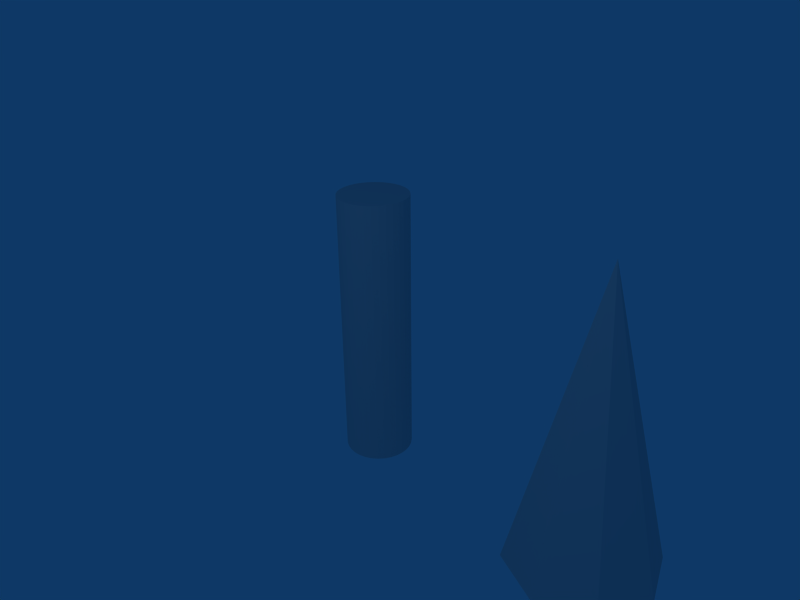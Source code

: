 # Source: wormduo.blend  (saved by Blender 2.49.2; exported with 4.5.12 LTS)
import bpy
from mathutils import Matrix  # noqa: F401  (used for matrix-valued properties, if any)

bpy.ops.wm.read_factory_settings(use_empty=True)
scene = bpy.context.scene
scene.name = 'Scene'

# ---- collections
col_collection_1 = bpy.data.collections.new('Collection 1'); scene.collection.children.link(col_collection_1)

# ---- world
world_world = bpy.data.worlds.new('World'); scene.world = world_world
world_world.color = (0.05656, 0.2208, 0.4)
world_world.use_sun_shadow = False
world_world.sun_shadow_jitter_overblur = 0.0
world_world.cycles.sampling_method = 'MANUAL'
world_world.cycles.sample_map_resolution = 256

# ---- cameras
cam_camera = bpy.data.cameras.new('Camera')
cam_camera.passepartout_alpha = 0.2
cam_camera.clip_end = 100.0
cam_camera.lens = 35.0
cam_camera.ortho_scale = 7.314
cam_camera.show_passepartout = False
cam_camera.show_safe_areas = True
cam_camera.dof.focus_distance = 0.0
cam_camera.dof.aperture_fstop = 128.0

# ---- lights
light_spot = bpy.data.lights.new('Spot', 'POINT')
light_spot.transmission_factor = 0.0
light_spot.cutoff_distance = 30.0
light_spot.energy = 100.0
light_spot.shadow_buffer_clip_start = 1.001
light_spot.shadow_soft_size = 1.0
light_spot.shadow_maximum_resolution = 0.006
light_spot.use_absolute_resolution = True
light_spot.cycles.use_multiple_importance_sampling = False

# ---- meshes
me_skinmesh = bpy.data.meshes.new('SkinMesh')
me_skinmesh.from_pydata([(0.3536, 0.3536, 0.0), (0.4157, 0.2778, 0.0), (0.4619, 0.1913, 0.0), (0.4904, 0.09755, 0.0), (0.5, 3.775e-08, 0.0), (0.4904, -0.09755, 0.0), (0.4619, -0.1913, 0.0), (0.4157, -0.2778, 0.0), (0.3536, -0.3536, 0.0), (0.2778, -0.4157, 0.0), (0.1913, -0.4619, 0.0), (0.09755, -0.4904, 0.0), (-1.629e-07, -0.5, 0.0), (-0.09755, -0.4904, 0.0), (-0.1913, -0.4619, 0.0), (-0.2778, -0.4157, 0.0), (-0.3536, -0.3536, 0.0), (-0.4157, -0.2778, 0.0), (-0.4619, -0.1913, 0.0), (-0.4904, -0.09754, 0.0), (-0.5, 4.828e-07, 0.0), (-0.4904, 0.09755, 0.0), (-0.4619, 0.1913, 0.0), (-0.4157, 0.2778, 0.0), (-0.3536, 0.3536, 0.0), (-0.2778, 0.4157, 0.0), (-0.1913, 0.4619, 0.0), (-0.09754, 0.4904, 0.0), (8.027e-07, 0.5, 0.0), (0.09755, 0.4904, 0.0), (0.1913, 0.4619, 0.0), (0.2778, 0.4157, 0.0), (0.3536, 0.3536, 4.0), (0.4157, 0.2778, 4.0), (0.4619, 0.1913, 4.0), (0.4904, 0.09754, 4.0), (0.5, -1.123e-06, 4.0), (0.4904, -0.09755, 4.0), (0.4619, -0.1913, 4.0), (0.4157, -0.2778, 4.0), (0.3536, -0.3536, 4.0), (0.2778, -0.4157, 4.0), (0.1913, -0.4619, 4.0), (0.09755, -0.4904, 4.0), (4.649e-07, -0.5, 4.0), (-0.09754, -0.4904, 4.0), (-0.1913, -0.4619, 4.0), (-0.2778, -0.4157, 4.0), (-0.3536, -0.3536, 4.0), (-0.4157, -0.2778, 4.0), (-0.4619, -0.1913, 4.0), (-0.4904, -0.09755, 4.0), (-0.5, -2.052e-06, 4.0), (-0.4904, 0.09754, 4.0), (-0.4619, 0.1913, 4.0), (-0.4157, 0.2778, 4.0), (-0.3536, 0.3536, 4.0), (-0.2778, 0.4157, 4.0), (-0.1913, 0.4619, 4.0), (-0.09755, 0.4904, 4.0), (-3.64e-06, 0.5, 4.0), (0.09754, 0.4904, 4.0), (0.1913, 0.4619, 4.0), (0.2778, 0.4157, 4.0), (0.0, 0.0, 0.0), (0.0, 0.0, 4.0), (0.4157, 0.2778, 0.3636), (0.4157, 0.2778, 0.7273), (0.4157, 0.2778, 1.091), (0.4157, 0.2778, 1.455), (0.4157, 0.2778, 1.818), (0.4157, 0.2778, 2.182), (0.4157, 0.2778, 2.545), (0.4157, 0.2778, 2.909), (0.4157, 0.2778, 3.273), (0.4157, 0.2778, 3.636), (0.3536, 0.3536, 0.3636), (0.3536, 0.3536, 0.7273), (0.3536, 0.3536, 1.091), (0.3536, 0.3536, 1.455), (0.3536, 0.3536, 1.818), (0.3536, 0.3536, 2.182), (0.3536, 0.3536, 2.545), (0.3536, 0.3536, 2.909), (0.3536, 0.3536, 3.273), (0.3536, 0.3536, 3.636), (0.4619, 0.1913, 0.3636), (0.4619, 0.1913, 0.7273), (0.4619, 0.1913, 1.091), (0.4619, 0.1913, 1.455), (0.4619, 0.1913, 1.818), (0.4619, 0.1913, 2.182), (0.4619, 0.1913, 2.545), (0.4619, 0.1913, 2.909), (0.4619, 0.1913, 3.273), (0.4619, 0.1913, 3.636), (0.4904, 0.09755, 0.3636), (0.4904, 0.09754, 0.7273), (0.4904, 0.09754, 1.091), (0.4904, 0.09754, 1.455), (0.4904, 0.09754, 1.818), (0.4904, 0.09754, 2.182), (0.4904, 0.09754, 2.545), (0.4904, 0.09754, 2.909), (0.4904, 0.09754, 3.273), (0.4904, 0.09754, 3.636), (0.5, -6.773e-08, 0.3636), (0.5, -1.732e-07, 0.7273), (0.5, -2.787e-07, 1.091), (0.5, -3.842e-07, 1.455), (0.5, -4.897e-07, 1.818), (0.5, -5.951e-07, 2.182), (0.5, -7.006e-07, 2.545), (0.5, -8.061e-07, 2.909), (0.5, -9.116e-07, 3.273), (0.5, -1.017e-06, 3.636), (0.4904, -0.09755, 0.3636), (0.4904, -0.09755, 0.7273), (0.4904, -0.09755, 1.091), (0.4904, -0.09755, 1.455), (0.4904, -0.09755, 1.818), (0.4904, -0.09755, 2.182), (0.4904, -0.09755, 2.545), (0.4904, -0.09755, 2.909), (0.4904, -0.09755, 3.273), (0.4904, -0.09755, 3.636), (0.4619, -0.1913, 0.3636), (0.4619, -0.1913, 0.7273), (0.4619, -0.1913, 1.091), (0.4619, -0.1913, 1.455), (0.4619, -0.1913, 1.818), (0.4619, -0.1913, 2.182), (0.4619, -0.1913, 2.545), (0.4619, -0.1913, 2.909), (0.4619, -0.1913, 3.273), (0.4619, -0.1913, 3.636), (0.4157, -0.2778, 0.3636), (0.4157, -0.2778, 0.7273), (0.4157, -0.2778, 1.091), (0.4157, -0.2778, 1.455), (0.4157, -0.2778, 1.818), (0.4157, -0.2778, 2.182), (0.4157, -0.2778, 2.545), (0.4157, -0.2778, 2.909), (0.4157, -0.2778, 3.273), (0.4157, -0.2778, 3.636), (0.3536, -0.3536, 0.3636), (0.3536, -0.3536, 0.7273), (0.3536, -0.3536, 1.091), (0.3536, -0.3536, 1.455), (0.3536, -0.3536, 1.818), (0.3536, -0.3536, 2.182), (0.3536, -0.3536, 2.545), (0.3536, -0.3536, 2.909), (0.3536, -0.3536, 3.273), (0.3536, -0.3536, 3.636), (0.2778, -0.4157, 0.3636), (0.2778, -0.4157, 0.7273), (0.2778, -0.4157, 1.091), (0.2778, -0.4157, 1.455), (0.2778, -0.4157, 1.818), (0.2778, -0.4157, 2.182), (0.2778, -0.4157, 2.545), (0.2778, -0.4157, 2.909), (0.2778, -0.4157, 3.273), (0.2778, -0.4157, 3.636), (0.1913, -0.4619, 0.3636), (0.1913, -0.4619, 0.7273), (0.1913, -0.4619, 1.091), (0.1913, -0.4619, 1.455), (0.1913, -0.4619, 1.818), (0.1913, -0.4619, 2.182), (0.1913, -0.4619, 2.545), (0.1913, -0.4619, 2.909), (0.1913, -0.4619, 3.273), (0.1913, -0.4619, 3.636), (0.09755, -0.4904, 0.3636), (0.09755, -0.4904, 0.7273), (0.09755, -0.4904, 1.091), (0.09755, -0.4904, 1.455), (0.09755, -0.4904, 1.818), (0.09755, -0.4904, 2.182), (0.09755, -0.4904, 2.545), (0.09755, -0.4904, 2.909), (0.09755, -0.4904, 3.273), (0.09755, -0.4904, 3.636), (-1.058e-07, -0.5, 0.3636), (-4.877e-08, -0.5, 0.7273), (8.306e-09, -0.5, 1.091), (6.538e-08, -0.5, 1.455), (1.225e-07, -0.5, 1.818), (1.795e-07, -0.5, 2.182), (2.366e-07, -0.5, 2.545), (2.937e-07, -0.5, 2.909), (3.508e-07, -0.5, 3.273), (4.078e-07, -0.5, 3.636), (-0.09755, -0.4904, 0.3636), (-0.09755, -0.4904, 0.7273), (-0.09755, -0.4904, 1.091), (-0.09755, -0.4904, 1.455), (-0.09754, -0.4904, 1.818), (-0.09754, -0.4904, 2.182), (-0.09754, -0.4904, 2.545), (-0.09754, -0.4904, 2.909), (-0.09754, -0.4904, 3.273), (-0.09754, -0.4904, 3.636), (-0.1913, -0.4619, 0.3636), (-0.1913, -0.4619, 0.7273), (-0.1913, -0.4619, 1.091), (-0.1913, -0.4619, 1.455), (-0.1913, -0.4619, 1.818), (-0.1913, -0.4619, 2.182), (-0.1913, -0.4619, 2.545), (-0.1913, -0.4619, 2.909), (-0.1913, -0.4619, 3.273), (-0.1913, -0.4619, 3.636), (-0.2778, -0.4157, 0.3636), (-0.2778, -0.4157, 0.7273), (-0.2778, -0.4157, 1.091), (-0.2778, -0.4157, 1.455), (-0.2778, -0.4157, 1.818), (-0.2778, -0.4157, 2.182), (-0.2778, -0.4157, 2.545), (-0.2778, -0.4157, 2.909), (-0.2778, -0.4157, 3.273), (-0.2778, -0.4157, 3.636), (-0.3536, -0.3536, 0.3636), (-0.3536, -0.3536, 0.7273), (-0.3536, -0.3536, 1.091), (-0.3536, -0.3536, 1.455), (-0.3536, -0.3536, 1.818), (-0.3536, -0.3536, 2.182), (-0.3536, -0.3536, 2.545), (-0.3536, -0.3536, 2.909), (-0.3536, -0.3536, 3.273), (-0.3536, -0.3536, 3.636), (-0.4157, -0.2778, 0.3636), (-0.4157, -0.2778, 0.7273), (-0.4157, -0.2778, 1.091), (-0.4157, -0.2778, 1.455), (-0.4157, -0.2778, 1.818), (-0.4157, -0.2778, 2.182), (-0.4157, -0.2778, 2.545), (-0.4157, -0.2778, 2.909), (-0.4157, -0.2778, 3.273), (-0.4157, -0.2778, 3.636), (-0.4619, -0.1913, 0.3636), (-0.4619, -0.1913, 0.7273), (-0.4619, -0.1913, 1.091), (-0.4619, -0.1913, 1.455), (-0.4619, -0.1913, 1.818), (-0.4619, -0.1913, 2.182), (-0.4619, -0.1913, 2.545), (-0.4619, -0.1913, 2.909), (-0.4619, -0.1913, 3.273), (-0.4619, -0.1913, 3.636), (-0.4904, -0.09754, 0.3636), (-0.4904, -0.09755, 0.7273), (-0.4904, -0.09755, 1.091), (-0.4904, -0.09755, 1.455), (-0.4904, -0.09755, 1.818), (-0.4904, -0.09755, 2.182), (-0.4904, -0.09755, 2.545), (-0.4904, -0.09755, 2.909), (-0.4904, -0.09755, 3.273), (-0.4904, -0.09755, 3.636), (-0.5, 2.523e-07, 0.3636), (-0.5, 2.186e-08, 0.7273), (-0.5, -2.086e-07, 1.091), (-0.5, -4.391e-07, 1.455), (-0.5, -6.696e-07, 1.818), (-0.5, -9e-07, 2.182), (-0.5, -1.13e-06, 2.545), (-0.5, -1.361e-06, 2.909), (-0.5, -1.591e-06, 3.273), (-0.5, -1.822e-06, 3.636), (-0.4904, 0.09755, 0.3636), (-0.4904, 0.09755, 0.7273), (-0.4904, 0.09754, 1.091), (-0.4904, 0.09754, 1.455), (-0.4904, 0.09754, 1.818), (-0.4904, 0.09754, 2.182), (-0.4904, 0.09754, 2.545), (-0.4904, 0.09754, 2.909), (-0.4904, 0.09754, 3.273), (-0.4904, 0.09754, 3.636), (-0.4619, 0.1913, 0.3636), (-0.4619, 0.1913, 0.7273), (-0.4619, 0.1913, 1.091), (-0.4619, 0.1913, 1.455), (-0.4619, 0.1913, 1.818), (-0.4619, 0.1913, 2.182), (-0.4619, 0.1913, 2.545), (-0.4619, 0.1913, 2.909), (-0.4619, 0.1913, 3.273), (-0.4619, 0.1913, 3.636), (-0.4157, 0.2778, 0.3636), (-0.4157, 0.2778, 0.7273), (-0.4157, 0.2778, 1.091), (-0.4157, 0.2778, 1.455), (-0.4157, 0.2778, 1.818), (-0.4157, 0.2778, 2.182), (-0.4157, 0.2778, 2.545), (-0.4157, 0.2778, 2.909), (-0.4157, 0.2778, 3.273), (-0.4157, 0.2778, 3.636), (-0.3536, 0.3536, 0.3636), (-0.3536, 0.3536, 0.7273), (-0.3536, 0.3536, 1.091), (-0.3536, 0.3536, 1.455), (-0.3536, 0.3536, 1.818), (-0.3536, 0.3536, 2.182), (-0.3536, 0.3536, 2.545), (-0.3536, 0.3536, 2.909), (-0.3536, 0.3536, 3.273), (-0.3536, 0.3536, 3.636), (-0.2778, 0.4157, 0.3636), (-0.2778, 0.4157, 0.7273), (-0.2778, 0.4157, 1.091), (-0.2778, 0.4157, 1.455), (-0.2778, 0.4157, 1.818), (-0.2778, 0.4157, 2.182), (-0.2778, 0.4157, 2.545), (-0.2778, 0.4157, 2.909), (-0.2778, 0.4157, 3.273), (-0.2778, 0.4157, 3.636), (-0.1913, 0.4619, 0.3636), (-0.1913, 0.4619, 0.7273), (-0.1913, 0.4619, 1.091), (-0.1913, 0.4619, 1.455), (-0.1913, 0.4619, 1.818), (-0.1913, 0.4619, 2.182), (-0.1913, 0.4619, 2.545), (-0.1913, 0.4619, 2.909), (-0.1913, 0.4619, 3.273), (-0.1913, 0.4619, 3.636), (-0.09754, 0.4904, 0.3636), (-0.09755, 0.4904, 0.7273), (-0.09755, 0.4904, 1.091), (-0.09755, 0.4904, 1.455), (-0.09755, 0.4904, 1.818), (-0.09755, 0.4904, 2.182), (-0.09755, 0.4904, 2.545), (-0.09755, 0.4904, 2.909), (-0.09755, 0.4904, 3.273), (-0.09755, 0.4904, 3.636), (3.988e-07, 0.5, 0.3636), (-5.054e-09, 0.5, 0.7273), (-4.089e-07, 0.5, 1.091), (-8.128e-07, 0.5, 1.455), (-1.217e-06, 0.5, 1.818), (-1.621e-06, 0.5, 2.182), (-2.024e-06, 0.5, 2.545), (-2.428e-06, 0.5, 2.909), (-2.832e-06, 0.5, 3.273), (-3.236e-06, 0.5, 3.636), (0.09755, 0.4904, 0.3636), (0.09755, 0.4904, 0.7273), (0.09754, 0.4904, 1.091), (0.09754, 0.4904, 1.455), (0.09754, 0.4904, 1.818), (0.09754, 0.4904, 2.182), (0.09754, 0.4904, 2.545), (0.09754, 0.4904, 2.909), (0.09754, 0.4904, 3.273), (0.09754, 0.4904, 3.636), (0.1913, 0.4619, 0.3636), (0.1913, 0.4619, 0.7273), (0.1913, 0.4619, 1.091), (0.1913, 0.4619, 1.455), (0.1913, 0.4619, 1.818), (0.1913, 0.4619, 2.182), (0.1913, 0.4619, 2.545), (0.1913, 0.4619, 2.909), (0.1913, 0.4619, 3.273), (0.1913, 0.4619, 3.636), (0.2778, 0.4157, 0.3636), (0.2778, 0.4157, 0.7273), (0.2778, 0.4157, 1.091), (0.2778, 0.4157, 1.455), (0.2778, 0.4157, 1.818), (0.2778, 0.4157, 2.182), (0.2778, 0.4157, 2.545), (0.2778, 0.4157, 2.909), (0.2778, 0.4157, 3.273), (0.2778, 0.4157, 3.636)], [], [(64, 0, 1), (65, 33, 32), (64, 1, 2), (65, 34, 33), (64, 2, 3), (65, 35, 34), (64, 3, 4), (65, 36, 35), (64, 4, 5), (65, 37, 36), (64, 5, 6), (65, 38, 37), (64, 6, 7), (65, 39, 38), (64, 7, 8), (65, 40, 39), (64, 8, 9), (65, 41, 40), (64, 9, 10), (65, 42, 41), (64, 10, 11), (65, 43, 42), (64, 11, 12), (65, 44, 43), (64, 12, 13), (65, 45, 44), (64, 13, 14), (65, 46, 45), (64, 14, 15), (65, 47, 46), (64, 15, 16), (65, 48, 47), (64, 16, 17), (65, 49, 48), (64, 17, 18), (65, 50, 49), (64, 18, 19), (65, 51, 50), (64, 19, 20), (65, 52, 51), (64, 20, 21), (65, 53, 52), (64, 21, 22), (65, 54, 53), (64, 22, 23), (65, 55, 54), (64, 23, 24), (65, 56, 55), (64, 24, 25), (65, 57, 56), (64, 25, 26), (65, 58, 57), (64, 26, 27), (65, 59, 58), (64, 27, 28), (65, 60, 59), (64, 28, 29), (65, 61, 60), (64, 29, 30), (65, 62, 61), (64, 30, 31), (65, 63, 62), (31, 0, 64), (65, 32, 63), (0, 76, 66, 1), (76, 77, 67, 66), (77, 78, 68, 67), (78, 79, 69, 68), (79, 80, 70, 69), (80, 81, 71, 70), (81, 82, 72, 71), (82, 83, 73, 72), (83, 84, 74, 73), (84, 85, 75, 74), (85, 32, 33, 75), (1, 66, 86, 2), (66, 67, 87, 86), (67, 68, 88, 87), (68, 69, 89, 88), (69, 70, 90, 89), (70, 71, 91, 90), (71, 72, 92, 91), (72, 73, 93, 92), (73, 74, 94, 93), (74, 75, 95, 94), (75, 33, 34, 95), (2, 86, 96, 3), (86, 87, 97, 96), (87, 88, 98, 97), (88, 89, 99, 98), (89, 90, 100, 99), (90, 91, 101, 100), (91, 92, 102, 101), (92, 93, 103, 102), (93, 94, 104, 103), (94, 95, 105, 104), (95, 34, 35, 105), (3, 96, 106, 4), (96, 97, 107, 106), (97, 98, 108, 107), (98, 99, 109, 108), (99, 100, 110, 109), (100, 101, 111, 110), (101, 102, 112, 111), (102, 103, 113, 112), (103, 104, 114, 113), (104, 105, 115, 114), (105, 35, 36, 115), (4, 106, 116, 5), (106, 107, 117, 116), (107, 108, 118, 117), (108, 109, 119, 118), (109, 110, 120, 119), (110, 111, 121, 120), (111, 112, 122, 121), (112, 113, 123, 122), (113, 114, 124, 123), (114, 115, 125, 124), (115, 36, 37, 125), (5, 116, 126, 6), (116, 117, 127, 126), (117, 118, 128, 127), (118, 119, 129, 128), (119, 120, 130, 129), (120, 121, 131, 130), (121, 122, 132, 131), (122, 123, 133, 132), (123, 124, 134, 133), (124, 125, 135, 134), (125, 37, 38, 135), (6, 126, 136, 7), (126, 127, 137, 136), (127, 128, 138, 137), (128, 129, 139, 138), (129, 130, 140, 139), (130, 131, 141, 140), (131, 132, 142, 141), (132, 133, 143, 142), (133, 134, 144, 143), (134, 135, 145, 144), (135, 38, 39, 145), (7, 136, 146, 8), (136, 137, 147, 146), (137, 138, 148, 147), (138, 139, 149, 148), (139, 140, 150, 149), (140, 141, 151, 150), (141, 142, 152, 151), (142, 143, 153, 152), (143, 144, 154, 153), (144, 145, 155, 154), (145, 39, 40, 155), (8, 146, 156, 9), (146, 147, 157, 156), (147, 148, 158, 157), (148, 149, 159, 158), (149, 150, 160, 159), (150, 151, 161, 160), (151, 152, 162, 161), (152, 153, 163, 162), (153, 154, 164, 163), (154, 155, 165, 164), (155, 40, 41, 165), (9, 156, 166, 10), (156, 157, 167, 166), (157, 158, 168, 167), (158, 159, 169, 168), (159, 160, 170, 169), (160, 161, 171, 170), (161, 162, 172, 171), (162, 163, 173, 172), (163, 164, 174, 173), (164, 165, 175, 174), (165, 41, 42, 175), (10, 166, 176, 11), (166, 167, 177, 176), (167, 168, 178, 177), (168, 169, 179, 178), (169, 170, 180, 179), (170, 171, 181, 180), (171, 172, 182, 181), (172, 173, 183, 182), (173, 174, 184, 183), (174, 175, 185, 184), (175, 42, 43, 185), (11, 176, 186, 12), (176, 177, 187, 186), (177, 178, 188, 187), (178, 179, 189, 188), (179, 180, 190, 189), (180, 181, 191, 190), (181, 182, 192, 191), (182, 183, 193, 192), (183, 184, 194, 193), (184, 185, 195, 194), (185, 43, 44, 195), (12, 186, 196, 13), (186, 187, 197, 196), (187, 188, 198, 197), (188, 189, 199, 198), (189, 190, 200, 199), (190, 191, 201, 200), (191, 192, 202, 201), (192, 193, 203, 202), (193, 194, 204, 203), (194, 195, 205, 204), (195, 44, 45, 205), (13, 196, 206, 14), (196, 197, 207, 206), (197, 198, 208, 207), (198, 199, 209, 208), (199, 200, 210, 209), (200, 201, 211, 210), (201, 202, 212, 211), (202, 203, 213, 212), (203, 204, 214, 213), (204, 205, 215, 214), (205, 45, 46, 215), (14, 206, 216, 15), (206, 207, 217, 216), (207, 208, 218, 217), (208, 209, 219, 218), (209, 210, 220, 219), (210, 211, 221, 220), (211, 212, 222, 221), (212, 213, 223, 222), (213, 214, 224, 223), (214, 215, 225, 224), (215, 46, 47, 225), (15, 216, 226, 16), (216, 217, 227, 226), (217, 218, 228, 227), (218, 219, 229, 228), (219, 220, 230, 229), (220, 221, 231, 230), (221, 222, 232, 231), (222, 223, 233, 232), (223, 224, 234, 233), (224, 225, 235, 234), (225, 47, 48, 235), (16, 226, 236, 17), (226, 227, 237, 236), (227, 228, 238, 237), (228, 229, 239, 238), (229, 230, 240, 239), (230, 231, 241, 240), (231, 232, 242, 241), (232, 233, 243, 242), (233, 234, 244, 243), (234, 235, 245, 244), (235, 48, 49, 245), (17, 236, 246, 18), (236, 237, 247, 246), (237, 238, 248, 247), (238, 239, 249, 248), (239, 240, 250, 249), (240, 241, 251, 250), (241, 242, 252, 251), (242, 243, 253, 252), (243, 244, 254, 253), (244, 245, 255, 254), (245, 49, 50, 255), (18, 246, 256, 19), (246, 247, 257, 256), (247, 248, 258, 257), (248, 249, 259, 258), (249, 250, 260, 259), (250, 251, 261, 260), (251, 252, 262, 261), (252, 253, 263, 262), (253, 254, 264, 263), (254, 255, 265, 264), (255, 50, 51, 265), (19, 256, 266, 20), (256, 257, 267, 266), (257, 258, 268, 267), (258, 259, 269, 268), (259, 260, 270, 269), (260, 261, 271, 270), (261, 262, 272, 271), (262, 263, 273, 272), (263, 264, 274, 273), (264, 265, 275, 274), (265, 51, 52, 275), (20, 266, 276, 21), (266, 267, 277, 276), (267, 268, 278, 277), (268, 269, 279, 278), (269, 270, 280, 279), (270, 271, 281, 280), (271, 272, 282, 281), (272, 273, 283, 282), (273, 274, 284, 283), (274, 275, 285, 284), (275, 52, 53, 285), (21, 276, 286, 22), (276, 277, 287, 286), (277, 278, 288, 287), (278, 279, 289, 288), (279, 280, 290, 289), (280, 281, 291, 290), (281, 282, 292, 291), (282, 283, 293, 292), (283, 284, 294, 293), (284, 285, 295, 294), (285, 53, 54, 295), (22, 286, 296, 23), (286, 287, 297, 296), (287, 288, 298, 297), (288, 289, 299, 298), (289, 290, 300, 299), (290, 291, 301, 300), (291, 292, 302, 301), (292, 293, 303, 302), (293, 294, 304, 303), (294, 295, 305, 304), (295, 54, 55, 305), (23, 296, 306, 24), (296, 297, 307, 306), (297, 298, 308, 307), (298, 299, 309, 308), (299, 300, 310, 309), (300, 301, 311, 310), (301, 302, 312, 311), (302, 303, 313, 312), (303, 304, 314, 313), (304, 305, 315, 314), (305, 55, 56, 315), (24, 306, 316, 25), (306, 307, 317, 316), (307, 308, 318, 317), (308, 309, 319, 318), (309, 310, 320, 319), (310, 311, 321, 320), (311, 312, 322, 321), (312, 313, 323, 322), (313, 314, 324, 323), (314, 315, 325, 324), (315, 56, 57, 325), (25, 316, 326, 26), (316, 317, 327, 326), (317, 318, 328, 327), (318, 319, 329, 328), (319, 320, 330, 329), (320, 321, 331, 330), (321, 322, 332, 331), (322, 323, 333, 332), (323, 324, 334, 333), (324, 325, 335, 334), (325, 57, 58, 335), (26, 326, 336, 27), (326, 327, 337, 336), (327, 328, 338, 337), (328, 329, 339, 338), (329, 330, 340, 339), (330, 331, 341, 340), (331, 332, 342, 341), (332, 333, 343, 342), (333, 334, 344, 343), (334, 335, 345, 344), (335, 58, 59, 345), (27, 336, 346, 28), (336, 337, 347, 346), (337, 338, 348, 347), (338, 339, 349, 348), (339, 340, 350, 349), (340, 341, 351, 350), (341, 342, 352, 351), (342, 343, 353, 352), (343, 344, 354, 353), (344, 345, 355, 354), (345, 59, 60, 355), (28, 346, 356, 29), (346, 347, 357, 356), (347, 348, 358, 357), (348, 349, 359, 358), (349, 350, 360, 359), (350, 351, 361, 360), (351, 352, 362, 361), (352, 353, 363, 362), (353, 354, 364, 363), (354, 355, 365, 364), (355, 60, 61, 365), (29, 356, 366, 30), (356, 357, 367, 366), (357, 358, 368, 367), (358, 359, 369, 368), (359, 360, 370, 369), (360, 361, 371, 370), (361, 362, 372, 371), (362, 363, 373, 372), (363, 364, 374, 373), (364, 365, 375, 374), (365, 61, 62, 375), (30, 366, 376, 31), (366, 367, 377, 376), (367, 368, 378, 377), (368, 369, 379, 378), (369, 370, 380, 379), (370, 371, 381, 380), (371, 372, 382, 381), (372, 373, 383, 382), (373, 374, 384, 383), (374, 375, 385, 384), (375, 62, 63, 385), (32, 85, 385, 63), (85, 84, 384, 385), (84, 83, 383, 384), (83, 82, 382, 383), (82, 81, 381, 382), (81, 80, 380, 381), (80, 79, 379, 380), (79, 78, 378, 379), (78, 77, 377, 378), (77, 76, 376, 377), (76, 0, 31, 376)])
me_skinmesh.use_remesh_preserve_volume = False
me_skinmesh.use_remesh_preserve_attributes = False
me_skinmesh.use_mirror_vertex_groups = False
me_skinmesh.update()
me_cone = bpy.data.meshes.new('Cone')
me_cone.from_pydata([(4.435, 0.7071, 0.2026), (4.727, -4.371e-08, 0.2026), (4.435, -0.7071, 0.2026), (3.727, -1.0, 0.2026), (3.02, -0.7071, 0.2026), (2.727, 1.192e-08, 0.2026), (3.02, 0.7071, 0.2026), (3.727, 1.0, 0.2026), (3.727, 0.0, 4.203), (3.727, 0.0, 0.2026), (4.37, 0.6428, 0.5662), (4.306, 0.5785, 0.9299), (4.242, 0.5143, 1.293), (4.177, 0.45, 1.657), (4.113, 0.3857, 2.021), (4.049, 0.3214, 2.384), (3.985, 0.2571, 2.748), (3.92, 0.1928, 3.112), (3.856, 0.1286, 3.475), (3.792, 0.06428, 3.839), (4.637, -3.974e-08, 0.5662), (4.546, -3.576e-08, 0.9299), (4.455, -3.179e-08, 1.293), (4.364, -2.782e-08, 1.657), (4.273, -2.384e-08, 2.021), (4.182, -1.987e-08, 2.384), (4.091, -1.59e-08, 2.748), (4.0, -1.192e-08, 3.112), (3.909, -7.948e-09, 3.475), (3.818, -3.974e-09, 3.839), (4.37, -0.6428, 0.5662), (4.306, -0.5785, 0.9299), (4.242, -0.5143, 1.293), (4.177, -0.45, 1.657), (4.113, -0.3857, 2.021), (4.049, -0.3214, 2.384), (3.985, -0.2571, 2.748), (3.92, -0.1928, 3.112), (3.856, -0.1286, 3.475), (3.792, -0.06428, 3.839), (3.727, -0.9091, 0.5662), (3.727, -0.8182, 0.9299), (3.727, -0.7273, 1.293), (3.727, -0.6364, 1.657), (3.727, -0.5455, 2.021), (3.727, -0.4545, 2.384), (3.727, -0.3636, 2.748), (3.727, -0.2727, 3.112), (3.727, -0.1818, 3.475), (3.727, -0.09091, 3.839), (3.085, -0.6428, 0.5662), (3.149, -0.5785, 0.9299), (3.213, -0.5143, 1.293), (3.277, -0.45, 1.657), (3.342, -0.3857, 2.021), (3.406, -0.3214, 2.384), (3.47, -0.2571, 2.748), (3.535, -0.1928, 3.112), (3.599, -0.1286, 3.475), (3.663, -0.06428, 3.839), (2.818, 1.084e-08, 0.5662), (2.909, 9.757e-09, 0.9299), (3.0, 8.673e-09, 1.293), (3.091, 7.589e-09, 1.657), (3.182, 6.504e-09, 2.021), (3.273, 5.42e-09, 2.384), (3.364, 4.336e-09, 2.748), (3.455, 3.252e-09, 3.112), (3.546, 2.168e-09, 3.475), (3.637, 1.084e-09, 3.839), (3.085, 0.6428, 0.5662), (3.149, 0.5785, 0.9299), (3.213, 0.5143, 1.293), (3.277, 0.45, 1.657), (3.342, 0.3857, 2.021), (3.406, 0.3214, 2.384), (3.47, 0.2571, 2.748), (3.535, 0.1928, 3.112), (3.599, 0.1286, 3.475), (3.663, 0.06428, 3.839), (3.727, 0.9091, 0.5662), (3.727, 0.8182, 0.9299), (3.727, 0.7273, 1.293), (3.727, 0.6364, 1.657), (3.727, 0.5455, 2.021), (3.727, 0.4545, 2.384), (3.727, 0.3636, 2.748), (3.727, 0.2727, 3.112), (3.727, 0.1818, 3.475), (3.727, 0.09091, 3.839)], [], [(9, 0, 1), (9, 1, 2), (9, 2, 3), (9, 3, 4), (9, 4, 5), (9, 5, 6), (9, 6, 7), (7, 0, 9), (19, 8, 29), (0, 10, 20, 1), (10, 11, 21, 20), (11, 12, 22, 21), (12, 13, 23, 22), (13, 14, 24, 23), (14, 15, 25, 24), (15, 16, 26, 25), (16, 17, 27, 26), (17, 18, 28, 27), (18, 19, 29, 28), (29, 8, 39), (1, 20, 30, 2), (20, 21, 31, 30), (21, 22, 32, 31), (22, 23, 33, 32), (23, 24, 34, 33), (24, 25, 35, 34), (25, 26, 36, 35), (26, 27, 37, 36), (27, 28, 38, 37), (28, 29, 39, 38), (39, 8, 49), (2, 30, 40, 3), (30, 31, 41, 40), (31, 32, 42, 41), (32, 33, 43, 42), (33, 34, 44, 43), (34, 35, 45, 44), (35, 36, 46, 45), (36, 37, 47, 46), (37, 38, 48, 47), (38, 39, 49, 48), (49, 8, 59), (3, 40, 50, 4), (40, 41, 51, 50), (41, 42, 52, 51), (42, 43, 53, 52), (43, 44, 54, 53), (44, 45, 55, 54), (45, 46, 56, 55), (46, 47, 57, 56), (47, 48, 58, 57), (48, 49, 59, 58), (59, 8, 69), (4, 50, 60, 5), (50, 51, 61, 60), (51, 52, 62, 61), (52, 53, 63, 62), (53, 54, 64, 63), (54, 55, 65, 64), (55, 56, 66, 65), (56, 57, 67, 66), (57, 58, 68, 67), (58, 59, 69, 68), (69, 8, 79), (5, 60, 70, 6), (60, 61, 71, 70), (61, 62, 72, 71), (62, 63, 73, 72), (63, 64, 74, 73), (64, 65, 75, 74), (65, 66, 76, 75), (66, 67, 77, 76), (67, 68, 78, 77), (68, 69, 79, 78), (79, 8, 89), (6, 70, 80, 7), (70, 71, 81, 80), (71, 72, 82, 81), (72, 73, 83, 82), (73, 74, 84, 83), (74, 75, 85, 84), (75, 76, 86, 85), (76, 77, 87, 86), (77, 78, 88, 87), (78, 79, 89, 88), (89, 8, 19), (10, 0, 7, 80), (80, 81, 11, 10), (81, 82, 12, 11), (82, 83, 13, 12), (83, 84, 14, 13), (84, 85, 15, 14), (85, 86, 16, 15), (86, 87, 17, 16), (87, 88, 18, 17), (88, 89, 19, 18)])
me_cone.use_remesh_preserve_volume = False
me_cone.use_remesh_preserve_attributes = False
me_cone.use_mirror_vertex_groups = False
me_cone.update()
arm_armature = bpy.data.armatures.new('Armature')  # bones are not reproduced

# ---- objects
ob_armature = bpy.data.objects.new('Armature', arm_armature)
ob_skinobj = bpy.data.objects.new('SkinObj', me_skinmesh)
ob_cone = bpy.data.objects.new('Cone', me_cone)
ob_lamp = bpy.data.objects.new('Lamp', light_spot)
ob_camera = bpy.data.objects.new('Camera', cam_camera)

# ---- transforms, parenting, visibility, modifiers, constraints
ob_armature.location = (0.0, 0.0, -2.0)
ob_armature.lock_rotations_4d = False
ob_armature.empty_display_type = 'ARROWS'
ob_armature.show_in_front = True
ob_armature.lineart.crease_threshold = 0.0
ob_skinobj.parent = ob_armature
ob_skinobj.matrix_parent_inverse = Matrix(((1.0, 0.0, 0.0, 0.0), (0.0, 1.0, 0.0, 0.0), (0.0, 0.0, 1.0, 2.0), (0.0, 0.0, 0.0, 1.0)))
ob_skinobj.location = (0.0, 0.0, -2.0)
ob_skinobj.lock_rotations_4d = False
ob_skinobj.empty_display_type = 'ARROWS'
ob_skinobj.lineart.crease_threshold = 0.0
_vg = ob_skinobj.vertex_groups.new(name='Bone01')
for _i, _w in zip([0, 1, 2, 3, 4, 5, 6, 7, 8, 9, 10, 11, 12, 13, 14, 15, 16, 17, 18, 19, 20, 21, 22, 23, 24, 25, 26, 27, 28, 29, 30, 31, 64, 66, 67, 68, 69, 76, 77, 78, 79, 86, 87, 88, 89, 96, 97, 98, 99, 106, 107, 108, 109, 116, 117, 118, 119, 126, 127, 128, 129, 136, 137, 138, 139, 146, 147, 148, 149, 156, 157, 158, 159, 166, 167, 168, 169, 176, 177, 178, 179, 186, 187, 188, 189, 196, 197, 198, 199, 206, 207, 208, 209, 216, 217, 218, 219, 226, 227, 228, 229, 236, 237, 238, 239, 246, 247, 248, 249, 256, 257, 258, 259, 266, 267, 268, 269, 276, 277, 278, 279, 286, 287, 288, 289, 296, 297, 298, 299, 306, 307, 308, 309, 316, 317, 318, 319, 326, 327, 328, 329, 336, 337, 338, 339, 346, 347, 348, 349, 356, 357, 358, 359, 366, 367, 368, 369, 376, 377, 378, 379], [0.3902, 0.3902, 0.3902, 0.3902, 0.3902, 0.3902, 0.3902, 0.3902, 0.3902, 0.3902, 0.3902, 0.3902, 0.3902, 0.3902, 0.3902, 0.3902, 0.3902, 0.3903, 0.3903, 0.3903, 0.3902, 0.3902, 0.3902, 0.3902, 0.3902, 0.3902, 0.3902, 0.3902, 0.3902, 0.3902, 0.3902, 0.3902, 1.0, 0.6792, 0.6955, 0.1727, 0.03555, 0.6792, 0.6955, 0.1727, 0.03555, 0.6792, 0.6955, 0.1727, 0.03555, 0.6792, 0.6955, 0.1727, 0.03555, 0.6792, 0.6955, 0.1727, 0.03555, 0.6792, 0.6955, 0.1727, 0.03555, 0.6792, 0.6955, 0.1727, 0.03555, 0.6792, 0.6955, 0.1727, 0.03555, 0.6792, 0.6956, 0.1727, 0.03556, 0.6792, 0.6956, 0.1727, 0.03556, 0.6792, 0.6956, 0.1727, 0.03556, 0.6792, 0.6956, 0.1727, 0.03556, 0.6792, 0.6956, 0.1727, 0.03556, 0.6792, 0.6956, 0.1727, 0.03556, 0.6792, 0.6956, 0.1727, 0.03556, 0.6792, 0.6956, 0.1727, 0.03557, 0.6792, 0.6956, 0.1727, 0.03557, 0.6792, 0.6956, 0.1727, 0.03557, 0.6792, 0.6956, 0.1727, 0.03557, 0.6792, 0.6956, 0.1727, 0.03557, 0.6792, 0.6956, 0.1727, 0.03557, 0.6792, 0.6956, 0.1727, 0.03557, 0.6792, 0.6956, 0.1727, 0.03557, 0.6792, 0.6956, 0.1727, 0.03556, 0.6792, 0.6956, 0.1727, 0.03556, 0.6792, 0.6956, 0.1727, 0.03556, 0.6792, 0.6956, 0.1727, 0.03556, 0.6792, 0.6956, 0.1727, 0.03556, 0.6792, 0.6956, 0.1727, 0.03556, 0.6792, 0.6956, 0.1727, 0.03556, 0.6792, 0.6955, 0.1727, 0.03555, 0.6792, 0.6955, 0.1727, 0.03555]): _vg.add([_i], _w, 'REPLACE')
_vg = ob_skinobj.vertex_groups.new(name='Bone02')
for _i, _w in zip([66, 67, 68, 69, 70, 71, 72, 76, 77, 78, 79, 80, 81, 82, 86, 87, 88, 89, 90, 91, 92, 96, 97, 98, 99, 100, 101, 102, 106, 107, 108, 109, 110, 111, 112, 116, 117, 118, 119, 120, 121, 122, 126, 127, 128, 129, 130, 131, 132, 136, 137, 138, 139, 140, 141, 142, 146, 147, 148, 149, 150, 151, 152, 156, 157, 158, 159, 160, 161, 162, 166, 167, 168, 169, 170, 171, 172, 176, 177, 178, 179, 180, 181, 182, 186, 187, 188, 189, 190, 191, 192, 196, 197, 198, 199, 200, 201, 202, 206, 207, 208, 209, 210, 211, 212, 216, 217, 218, 219, 220, 221, 222, 226, 227, 228, 229, 230, 231, 232, 236, 237, 238, 239, 240, 241, 242, 246, 247, 248, 249, 250, 251, 252, 256, 257, 258, 259, 260, 261, 262, 266, 267, 268, 269, 270, 271, 272, 276, 277, 278, 279, 280, 281, 282, 286, 287, 288, 289, 290, 291, 292, 296, 297, 298, 299, 300, 301, 302, 306, 307, 308, 309, 310, 311, 312, 316, 317, 318, 319, 320, 321, 322, 326, 327, 328, 329, 330, 331, 332, 336, 337, 338, 339, 340, 341, 342, 346, 347, 348, 349, 350, 351, 352, 356, 357, 358, 359, 360, 361, 362, 366, 367, 368, 369, 370, 371, 372, 376, 377, 378, 379, 380, 381, 382], [0.05325, 0.2024, 0.7804, 0.8933, 0.7804, 0.2022, 0.05241, 0.05325, 0.2024, 0.7804, 0.8933, 0.7804, 0.2022, 0.05241, 0.05325, 0.2024, 0.7804, 0.8933, 0.7804, 0.2022, 0.05241, 0.05325, 0.2024, 0.7804, 0.8933, 0.7804, 0.2022, 0.05241, 0.05325, 0.2024, 0.7804, 0.8933, 0.7804, 0.2022, 0.05241, 0.05325, 0.2024, 0.7804, 0.8933, 0.7804, 0.2022, 0.05241, 0.05325, 0.2024, 0.7804, 0.8933, 0.7804, 0.2022, 0.05241, 0.05325, 0.2024, 0.7804, 0.8933, 0.7804, 0.2022, 0.05241, 0.05325, 0.2024, 0.7804, 0.8933, 0.7804, 0.2022, 0.05241, 0.05326, 0.2025, 0.7804, 0.8933, 0.7804, 0.2022, 0.05241, 0.05326, 0.2025, 0.7804, 0.8933, 0.7804, 0.2022, 0.05241, 0.05326, 0.2025, 0.7804, 0.8933, 0.7804, 0.2022, 0.05241, 0.05326, 0.2025, 0.7804, 0.8933, 0.7804, 0.2022, 0.05241, 0.05326, 0.2025, 0.7804, 0.8933, 0.7804, 0.2022, 0.05241, 0.05326, 0.2025, 0.7804, 0.8933, 0.7804, 0.2022, 0.05241, 0.05326, 0.2025, 0.7804, 0.8933, 0.7804, 0.2022, 0.05241, 0.05326, 0.2025, 0.7804, 0.8933, 0.7804, 0.2022, 0.05241, 0.05326, 0.2025, 0.7804, 0.8933, 0.7804, 0.2022, 0.05241, 0.05326, 0.2025, 0.7804, 0.8933, 0.7804, 0.2022, 0.05241, 0.05326, 0.2025, 0.7804, 0.8933, 0.7804, 0.2022, 0.05241, 0.05326, 0.2025, 0.7804, 0.8933, 0.7804, 0.2022, 0.05241, 0.05326, 0.2025, 0.7804, 0.8933, 0.7804, 0.2022, 0.05241, 0.05326, 0.2025, 0.7804, 0.8933, 0.7804, 0.2022, 0.05241, 0.05326, 0.2025, 0.7804, 0.8933, 0.7804, 0.2022, 0.05241, 0.05326, 0.2025, 0.7804, 0.8933, 0.7804, 0.2022, 0.05241, 0.05326, 0.2025, 0.7804, 0.8933, 0.7804, 0.2022, 0.05241, 0.05326, 0.2025, 0.7804, 0.8933, 0.7804, 0.2022, 0.05241, 0.05326, 0.2025, 0.7804, 0.8933, 0.7804, 0.2022, 0.05241, 0.05326, 0.2025, 0.7804, 0.8933, 0.7804, 0.2022, 0.05241, 0.05326, 0.2025, 0.7804, 0.8933, 0.7804, 0.2022, 0.05241, 0.05325, 0.2024, 0.7804, 0.8933, 0.7804, 0.2022, 0.05241, 0.05325, 0.2024, 0.7804, 0.8933, 0.7804, 0.2022, 0.05241]): _vg.add([_i], _w, 'REPLACE')
_vg = ob_skinobj.vertex_groups.new(name='Bone03')
for _i, _w in zip([69, 70, 71, 72, 73, 74, 75, 79, 80, 81, 82, 83, 84, 85, 89, 90, 91, 92, 93, 94, 95, 99, 100, 101, 102, 103, 104, 105, 109, 110, 111, 112, 113, 114, 115, 119, 120, 121, 122, 123, 124, 125, 129, 130, 131, 132, 133, 134, 135, 139, 140, 141, 142, 143, 144, 145, 149, 150, 151, 152, 153, 154, 155, 159, 160, 161, 162, 163, 164, 165, 169, 170, 171, 172, 173, 174, 175, 179, 180, 181, 182, 183, 184, 185, 189, 190, 191, 192, 193, 194, 195, 199, 200, 201, 202, 203, 204, 205, 209, 210, 211, 212, 213, 214, 215, 219, 220, 221, 222, 223, 224, 225, 229, 230, 231, 232, 233, 234, 235, 239, 240, 241, 242, 243, 244, 245, 249, 250, 251, 252, 253, 254, 255, 259, 260, 261, 262, 263, 264, 265, 269, 270, 271, 272, 273, 274, 275, 279, 280, 281, 282, 283, 284, 285, 289, 290, 291, 292, 293, 294, 295, 299, 300, 301, 302, 303, 304, 305, 309, 310, 311, 312, 313, 314, 315, 319, 320, 321, 322, 323, 324, 325, 329, 330, 331, 332, 333, 334, 335, 339, 340, 341, 342, 343, 344, 345, 349, 350, 351, 352, 353, 354, 355, 359, 360, 361, 362, 363, 364, 365, 369, 370, 371, 372, 373, 374, 375, 379, 380, 381, 382, 383, 384, 385], [0.05241, 0.2022, 0.7804, 0.8933, 0.7804, 0.2024, 0.0532, 0.05241, 0.2022, 0.7804, 0.8933, 0.7804, 0.2024, 0.0532, 0.05241, 0.2022, 0.7804, 0.8933, 0.7804, 0.2024, 0.0532, 0.05241, 0.2022, 0.7804, 0.8933, 0.7804, 0.2024, 0.0532, 0.05241, 0.2022, 0.7804, 0.8933, 0.7804, 0.2024, 0.0532, 0.05241, 0.2022, 0.7804, 0.8933, 0.7804, 0.2024, 0.0532, 0.05241, 0.2022, 0.7804, 0.8933, 0.7804, 0.2024, 0.0532, 0.05241, 0.2022, 0.7804, 0.8933, 0.7804, 0.2024, 0.0532, 0.05241, 0.2022, 0.7804, 0.8933, 0.7804, 0.2024, 0.0532, 0.05241, 0.2022, 0.7804, 0.8933, 0.7804, 0.2024, 0.0532, 0.05241, 0.2022, 0.7804, 0.8933, 0.7804, 0.2024, 0.0532, 0.05241, 0.2022, 0.7804, 0.8933, 0.7804, 0.2024, 0.0532, 0.05241, 0.2022, 0.7804, 0.8933, 0.7804, 0.2024, 0.05321, 0.05241, 0.2022, 0.7804, 0.8933, 0.7804, 0.2024, 0.05321, 0.05241, 0.2022, 0.7804, 0.8933, 0.7804, 0.2024, 0.05321, 0.05241, 0.2022, 0.7804, 0.8933, 0.7804, 0.2024, 0.05321, 0.05241, 0.2022, 0.7804, 0.8933, 0.7804, 0.2024, 0.05321, 0.05241, 0.2022, 0.7804, 0.8933, 0.7804, 0.2024, 0.05321, 0.05241, 0.2022, 0.7804, 0.8933, 0.7804, 0.2024, 0.05321, 0.05241, 0.2022, 0.7804, 0.8933, 0.7804, 0.2024, 0.05321, 0.05241, 0.2022, 0.7804, 0.8933, 0.7804, 0.2024, 0.05321, 0.05241, 0.2022, 0.7804, 0.8933, 0.7804, 0.2024, 0.05321, 0.05241, 0.2022, 0.7804, 0.8933, 0.7804, 0.2024, 0.05321, 0.05241, 0.2022, 0.7804, 0.8933, 0.7804, 0.2024, 0.05321, 0.05241, 0.2022, 0.7804, 0.8933, 0.7804, 0.2024, 0.05321, 0.05241, 0.2022, 0.7804, 0.8933, 0.7804, 0.2024, 0.05321, 0.05241, 0.2022, 0.7804, 0.8933, 0.7804, 0.2024, 0.05321, 0.05241, 0.2022, 0.7804, 0.8933, 0.7804, 0.2024, 0.05321, 0.05241, 0.2022, 0.7804, 0.8933, 0.7804, 0.2024, 0.0532, 0.05241, 0.2022, 0.7804, 0.8933, 0.7804, 0.2024, 0.0532, 0.05241, 0.2022, 0.7804, 0.8933, 0.7804, 0.2024, 0.0532, 0.05241, 0.2022, 0.7804, 0.8933, 0.7804, 0.2024, 0.0532]): _vg.add([_i], _w, 'REPLACE')
_vg = ob_skinobj.vertex_groups.new(name='Bone04')
for _i, _w in zip([32, 33, 34, 35, 36, 37, 38, 39, 40, 41, 42, 43, 44, 45, 46, 47, 48, 49, 50, 51, 52, 53, 54, 55, 56, 57, 58, 59, 60, 61, 62, 63, 65, 72, 73, 74, 75, 82, 83, 84, 85, 92, 93, 94, 95, 102, 103, 104, 105, 112, 113, 114, 115, 122, 123, 124, 125, 132, 133, 134, 135, 142, 143, 144, 145, 152, 153, 154, 155, 162, 163, 164, 165, 172, 173, 174, 175, 182, 183, 184, 185, 192, 193, 194, 195, 202, 203, 204, 205, 212, 213, 214, 215, 222, 223, 224, 225, 232, 233, 234, 235, 242, 243, 244, 245, 252, 253, 254, 255, 262, 263, 264, 265, 272, 273, 274, 275, 282, 283, 284, 285, 292, 293, 294, 295, 302, 303, 304, 305, 312, 313, 314, 315, 322, 323, 324, 325, 332, 333, 334, 335, 342, 343, 344, 345, 352, 353, 354, 355, 362, 363, 364, 365, 372, 373, 374, 375, 382, 383, 384, 385], [0.983, 0.983, 0.983, 0.983, 0.983, 0.983, 0.983, 0.983, 0.983, 0.983, 0.983, 0.983, 0.983, 0.983, 0.983, 0.9831, 0.9831, 0.9831, 0.9831, 0.9831, 0.9831, 0.9831, 0.9831, 0.9831, 0.9831, 0.9831, 0.9831, 0.9831, 0.983, 0.983, 0.983, 0.983, 1.0, 0.05332, 0.2057, 0.7939, 0.9458, 0.05332, 0.2057, 0.7939, 0.9458, 0.05332, 0.2057, 0.7939, 0.9458, 0.05332, 0.2057, 0.7939, 0.9458, 0.05332, 0.2057, 0.7939, 0.9458, 0.05332, 0.2057, 0.7939, 0.9458, 0.05332, 0.2057, 0.7939, 0.9458, 0.05332, 0.2057, 0.7939, 0.9458, 0.05332, 0.2058, 0.7939, 0.9458, 0.05332, 0.2058, 0.7939, 0.9458, 0.05332, 0.2058, 0.794, 0.9458, 0.05332, 0.2058, 0.794, 0.9458, 0.05332, 0.2058, 0.794, 0.9458, 0.05332, 0.2058, 0.794, 0.9458, 0.05333, 0.2058, 0.794, 0.9458, 0.05333, 0.2058, 0.794, 0.9458, 0.05333, 0.2058, 0.794, 0.9458, 0.05333, 0.2058, 0.794, 0.9458, 0.05333, 0.2058, 0.794, 0.9458, 0.05333, 0.2058, 0.794, 0.9458, 0.05333, 0.2058, 0.794, 0.9458, 0.05333, 0.2058, 0.794, 0.9458, 0.05333, 0.2058, 0.794, 0.9458, 0.05333, 0.2058, 0.794, 0.9458, 0.05333, 0.2058, 0.794, 0.9458, 0.05332, 0.2058, 0.794, 0.9458, 0.05332, 0.2058, 0.794, 0.9458, 0.05332, 0.2058, 0.794, 0.9458, 0.05332, 0.2058, 0.794, 0.9458, 0.05332, 0.2058, 0.7939, 0.9458, 0.05332, 0.2058, 0.7939, 0.9458, 0.05332, 0.2057, 0.7939, 0.9458]): _vg.add([_i], _w, 'REPLACE')
_m = ob_skinobj.modifiers.new('Armature', 'ARMATURE')
_m.object = ob_armature
_m.use_bone_envelopes = True
ob_cone.location = (0.0, 0.0, -2.0)
ob_cone.lock_rotations_4d = False
ob_cone.empty_display_type = 'ARROWS'
ob_cone.lineart.crease_threshold = 0.0
_vg = ob_cone.vertex_groups.new(name='Bone01')
for _i, _w in zip([0, 1, 2, 3, 4, 5, 6, 7, 8, 9, 10, 11, 12, 13, 14, 15, 16, 17, 18, 19, 20, 21, 22, 23, 24, 25, 26, 27, 28, 29, 30, 31, 32, 33, 34, 35, 36, 37, 38, 39, 40, 41, 42, 43, 44, 45, 46, 47, 48, 49, 50, 51, 52, 53, 54, 55, 56, 57, 58, 59, 60, 61, 62, 63, 64, 65, 66, 67, 68, 69, 70, 71, 72, 73, 74, 75, 76, 77, 78, 79, 80, 81, 82, 83, 84, 85, 86, 87, 88, 89], [0.9821, 0.9754, 0.9456, 0.9912, 0.8794, 0.9374, 0.981, 0.9535, 0.0, 0.4038, 0.9426, 0.5312, 0.25, 0.25, 0.0, 0.0, 0.0, 0.0, 0.0, 0.0, 0.9743, 0.606, 0.4397, 0.3484, 0.01569, 0.0, 0.0, 0.0, 0.0, 0.0, 0.9536, 0.3509, 0.3088, 0.1574, 0.02745, 0.0, 0.0, 0.0, 0.0, 0.0, 0.9767, 0.5005, 0.42, 0.1914, 0.01569, 0.0, 0.0, 0.0, 0.0, 0.0, 0.9172, 0.3737, 0.4096, 0.25, 0.0, 0.0, 0.0, 0.0, 0.0, 0.0, 0.9428, 0.6326, 0.5543, 0.4007, 0.0, 0.0, 0.0, 0.0, 0.0, 0.0, 0.9592, 0.6406, 0.2849, 0.1923, 0.0, 0.0, 0.0, 0.0, 0.0, 0.0, 0.9386, 0.4603, 0.25, 0.2341, 0.0, 0.0, 0.0, 0.0, 0.0, 0.0]): _vg.add([_i], _w, 'REPLACE')
_vg = ob_cone.vertex_groups.new(name='Bone02')
for _i, _w in zip([0, 1, 2, 3, 4, 5, 6, 7, 8, 9, 10, 11, 12, 13, 14, 15, 16, 17, 18, 19, 20, 21, 22, 23, 24, 25, 26, 27, 28, 29, 30, 31, 32, 33, 34, 35, 36, 37, 38, 39, 40, 41, 42, 43, 44, 45, 46, 47, 48, 49, 50, 51, 52, 53, 54, 55, 56, 57, 58, 59, 60, 61, 62, 63, 64, 65, 66, 67, 68, 69, 70, 71, 72, 73, 74, 75, 76, 77, 78, 79, 80, 81, 82, 83, 84, 85, 86, 87, 88, 89], [0.25, 0.25, 0.06667, 0.06251, 0.0, 0.25, 0.25, 0.25, 0.0, 0.2898, 0.25, 0.4521, 0.5566, 0.3774, 0.2056, 0.2356, 0.102, 0.0, 0.0, 0.0, 0.3713, 0.5444, 0.7338, 0.6117, 0.5152, 0.499, 0.2511, 0.0, 0.0, 0.0, 0.2157, 0.3525, 0.4504, 0.439, 0.4375, 0.4662, 0.2296, 0.0, 0.0, 0.0, 0.25, 0.3607, 0.4732, 0.5889, 0.4375, 0.5107, 0.2701, 0.02353, 0.0, 0.0, 0.25, 0.3428, 0.5799, 0.4974, 0.4375, 0.3235, 0.159, 0.02353, 0.0, 0.0, 0.3223, 0.5788, 0.7754, 0.6285, 0.524, 0.4464, 0.3099, 0.03113, 0.0, 0.0, 0.1706, 0.2079, 0.5202, 0.4184, 0.25, 0.2344, 0.217, 0.007843, 0.0, 0.0, 0.25, 0.3189, 0.4636, 0.4135, 0.2824, 0.2465, 0.1798, 0.0, 0.0, 0.0]): _vg.add([_i], _w, 'REPLACE')
_vg = ob_cone.vertex_groups.new(name='Bone03')
for _i, _w in zip([0, 1, 2, 3, 4, 5, 6, 7, 8, 9, 10, 11, 12, 13, 14, 15, 16, 17, 18, 19, 20, 21, 22, 23, 24, 25, 26, 27, 28, 29, 30, 31, 32, 33, 34, 35, 36, 37, 38, 39, 40, 41, 42, 43, 44, 45, 46, 47, 48, 49, 50, 51, 52, 53, 54, 55, 56, 57, 58, 59, 60, 61, 62, 63, 64, 65, 66, 67, 68, 69, 70, 71, 72, 73, 74, 75, 76, 77, 78, 79, 80, 81, 82, 83, 84, 85, 86, 87, 88, 89], [0.0, 0.0, 0.0, 0.0, 0.0, 0.0, 0.0, 0.0, 0.2618, 0.1543, 0.0, 0.0, 0.25, 0.25, 0.4026, 0.5781, 0.3189, 0.11, 0.25, 0.25, 0.0, 0.04706, 0.4728, 0.4949, 0.6455, 0.7773, 0.7206, 0.4737, 0.4375, 0.4375, 0.0, 0.02745, 0.4007, 0.3329, 0.4737, 0.4951, 0.5781, 0.3735, 0.25, 0.25, 0.0, 0.06178, 0.3267, 0.4011, 0.4485, 0.4528, 0.5781, 0.2647, 0.25, 0.25, 0.0, 0.01952, 0.25, 0.2559, 0.4375, 0.4375, 0.5031, 0.2559, 0.25, 0.25, 0.0, 0.0, 0.3235, 0.4603, 0.6381, 0.7345, 0.6168, 0.4375, 0.4375, 0.4375, 0.0, 0.0, 0.1334, 0.2499, 0.3261, 0.5566, 0.3135, 0.25, 0.25, 0.25, 0.0, 0.0, 0.2324, 0.25, 0.3083, 0.5319, 0.2849, 0.25, 0.25, 0.25]): _vg.add([_i], _w, 'REPLACE')
_vg = ob_cone.vertex_groups.new(name='Bone04')
for _i, _w in zip([0, 3, 4, 5, 6, 7, 8, 10, 11, 12, 13, 14, 15, 16, 17, 18, 19, 20, 21, 22, 23, 24, 25, 26, 27, 28, 29, 30, 31, 32, 33, 34, 35, 36, 37, 38, 39, 40, 41, 42, 43, 44, 45, 46, 47, 48, 49, 50, 51, 52, 53, 54, 55, 56, 57, 58, 59, 60, 61, 62, 63, 64, 65, 66, 67, 68, 69, 70, 71, 72, 73, 74, 75, 76, 77, 78, 79, 80, 81, 82, 83, 84, 85, 86, 87, 88, 89], [0.0, 0.0, 0.0, 0.0, 0.0, 0.0, 0.9021, 0.0, 0.0, 0.0, 0.0, 0.04253, 0.25, 0.25, 0.5, 0.5727, 0.906, 0.0, 0.0, 0.0, 0.0, 0.0902, 0.4463, 0.4894, 0.6676, 0.8885, 0.9875, 0.0, 0.0, 0.0, 0.0, 0.1405, 0.2936, 0.2882, 0.3823, 0.7303, 0.8763, 0.0, 0.0, 0.0, 0.0, 0.2227, 0.3235, 0.2763, 0.4282, 0.7585, 0.8834, 0.0, 0.0, 0.0, 0.0, 0.3029, 0.4149, 0.2879, 0.4265, 0.7235, 0.882, 0.0, 0.0, 0.0, 0.0, 0.486, 0.5833, 0.4539, 0.7091, 0.8633, 0.9875, 0.0, 0.0, 0.0, 0.0, 0.25, 0.25, 0.2314, 0.5, 0.5566, 0.9062, 0.0, 0.0, 0.0, 0.0, 0.1693, 0.25, 0.25, 0.5, 0.5974, 0.9128]): _vg.add([_i], _w, 'REPLACE')
_m = ob_cone.modifiers.new('Armature', 'ARMATURE')
_m.object = ob_armature
ob_lamp.location = (3.376, -6.453, 5.904)
ob_lamp.rotation_euler = (0.6503, 0.05522, 1.866)
ob_lamp.lock_rotations_4d = False
ob_lamp.empty_display_type = 'ARROWS'
ob_lamp.color = (0.0, 0.0, 0.0, 0.0)
ob_lamp.lineart.crease_threshold = 0.0
ob_camera.location = (7.481, -6.508, 5.344)
ob_camera.rotation_euler = (1.109, 0.01082, 0.8149)
ob_camera.lock_rotations_4d = False
ob_camera.empty_display_type = 'ARROWS'
ob_camera.color = (0.0, 0.0, 0.0, 0.0)
ob_camera.display_type = 'WIRE'
ob_camera.lineart.crease_threshold = 0.0

# ---- collection membership
col_collection_1.objects.link(ob_armature)
col_collection_1.objects.link(ob_skinobj)
col_collection_1.objects.link(ob_cone)
col_collection_1.objects.link(ob_lamp)
col_collection_1.objects.link(ob_camera)

# ---- scene / render settings (as saved in the file)
scene.camera = ob_camera
scene.frame_start = 1; scene.frame_end = 61; scene.frame_set(1)
scene.render.engine = 'BLENDER_EEVEE_NEXT'
scene.render.image_settings.file_format = 'JPEG'
scene.render.image_settings.color_mode = 'RGB'
scene.render.image_settings.compression = 90
scene.render.resolution_x = 800
scene.render.resolution_y = 600
scene.render.pixel_aspect_x = 100.0
scene.render.pixel_aspect_y = 100.0
scene.render.fps = 25
scene.render.dither_intensity = 0.0
scene.render.use_compositing = False
scene.render.use_sequencer = False
scene.render.bake_margin = 2
scene.render.bake_bias = 0.0
scene.render.use_stamp_time = False
scene.render.use_stamp_date = False
scene.render.use_stamp_frame = False
scene.render.use_stamp_camera = False
scene.render.use_stamp_scene = False
scene.render.use_stamp_filename = False
scene.render.use_stamp_render_time = False
scene.render.stamp_font_size = 0
scene.cycles.use_denoising = False
scene.cycles.samples = 10
scene.cycles.sampling_pattern = 'TABULATED_SOBOL'
scene.cycles.light_sampling_threshold = 0.0
scene.cycles.use_adaptive_sampling = False
scene.cycles.use_light_tree = False
scene.cycles.blur_glossy = 0.0
scene.cycles.volume_bounces = 1
scene.cycles.pixel_filter_type = 'GAUSSIAN'
scene.cycles.sample_clamp_indirect = 0.0
scene.view_settings.view_transform = 'Raw'
bpy.context.view_layer.update()
